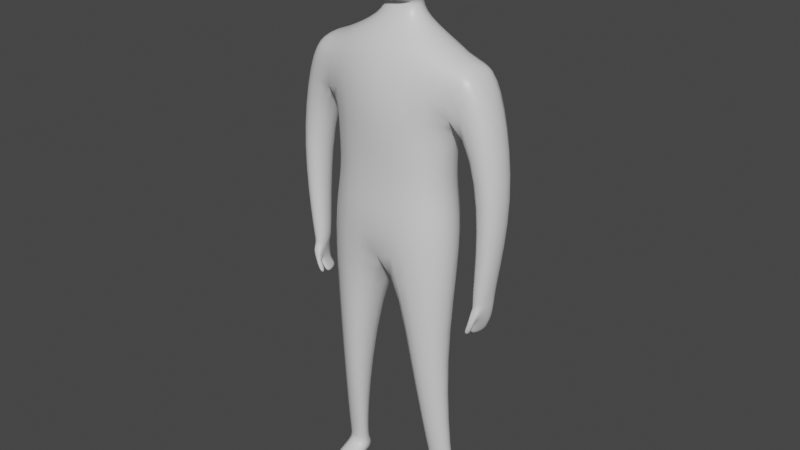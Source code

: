 # Source: Basic_Human_Model_Skeleton.blend  (saved by Blender 3.0.42; exported with 4.5.12 LTS)
import bpy
from mathutils import Matrix  # noqa: F401  (used for matrix-valued properties, if any)

bpy.ops.wm.read_factory_settings(use_empty=True)
scene = bpy.context.scene
scene.name = 'Scene'

# ---- collections
col_collection = bpy.data.collections.new('Collection'); scene.collection.children.link(col_collection)

# ---- materials (node trees are filled in below, after node groups)
mat_material = bpy.data.materials.new('Material')
mat_material.alpha_threshold = 0.0
mat_material.use_transparent_shadow = False
mat_material.line_color = (0.0, 0.0, 0.0, 1.0)

# ---- material node trees
mat_material.use_nodes = True; mat_material.node_tree.nodes.clear()
_N = mat_material.node_tree.nodes; _L = mat_material.node_tree.links
n0 = _N.new('ShaderNodeOutputMaterial'); n0.name = 'Material Output'; n0.location = (300, 300)
n1 = _N.new('ShaderNodeBsdfPrincipled'); n1.name = 'Principled BSDF'; n1.location = (10, 300)
n1.distribution = 'GGX'
n1.subsurface_method = 'RANDOM_WALK_SKIN'
n1.inputs[2].default_value = 0.4
n1.inputs[3].default_value = 1.45
n1.inputs[27].default_value = (0.0, 0.0, 0.0, 1.0)
n1.inputs[28].default_value = 1.0
_L.new(n1.outputs[0], n0.inputs[0])
n0.is_active_output = True

# ---- world
world_world = bpy.data.worlds.new('World'); scene.world = world_world
world_world.use_nodes = True; world_world.node_tree.nodes.clear()
_N = world_world.node_tree.nodes; _L = world_world.node_tree.links
n0 = _N.new('ShaderNodeOutputWorld'); n0.name = 'World Output'; n0.location = (300, 300)
n1 = _N.new('ShaderNodeBackground'); n1.name = 'Background'; n1.location = (10, 300)
n1.inputs[0].default_value = (0.05088, 0.05088, 0.05088, 1.0)
_L.new(n1.outputs[0], n0.inputs[0])
n0.is_active_output = True
world_world.color = (0.05088, 0.05088, 0.05088)
world_world.use_sun_shadow = False
world_world.sun_shadow_jitter_overblur = 0.0

# ---- meshes
me_cube = bpy.data.meshes.new('Cube')
me_cube.from_pydata([(0.7626, 0.4009, 5.226), (0.6674, 0.3947, 4.283), (0.7626, -0.1483, 5.226), (0.7063, -0.2803, 4.288), (0.0, 0.5073, 5.25), (0.0, 0.5319, 4.297), (0.0, -0.3093, 5.279), (0.0, -0.3786, 4.181), (0.7879, 0.3947, 3.333), (0.7879, -0.3353, 3.333), (0.0, 0.5871, 3.251), (0.0, -0.4222, 3.247), (0.6966, 0.07614, 1.897), (0.7027, -0.2129, 1.897), (0.2976, 0.1722, 1.93), (0.3081, -0.3255, 1.931), (0.7675, 0.256, 0.1831), (0.7923, 0.04722, 0.1839), (0.5334, 0.241, 0.1632), (0.4858, 0.04112, 0.184), (0.773, 0.3043, 4.743), (0.0, -0.5133, 4.799), (0.7949, -0.1483, 4.743), (0.0, 0.5319, 4.697), (0.9065, 0.4009, 5.191), (0.9065, -0.1483, 5.191), (1.156, 0.4009, 4.897), (1.156, -0.1483, 4.897), (1.044, 0.2011, 2.782), (0.9668, -0.06868, 2.777), (1.199, 0.2049, 2.897), (1.192, -0.09103, 2.831), (1.087, 0.1896, 2.571), (1.038, -0.06916, 2.581), (1.172, 0.1857, 2.555), (1.111, -0.08234, 2.608), (1.043, -0.09147, 3.832), (1.34, -0.09147, 3.902), (1.021, 0.2474, 3.832), (1.34, 0.3441, 3.902), (0.7677, 0.255, -0.05717), (0.7926, 0.04619, -0.05631), (0.5336, 0.2402, -0.02092), (0.5312, 0.02418, -0.01978), (0.473, -0.3561, 0.05865), (0.795, -0.3149, 0.0586), (0.4731, -0.3571, -0.05626), (0.7951, -0.316, -0.05631), (0.5435, 0.1506, 0.2171), (0.5, -0.02189, 0.254), (0.7654, -0.01205, 0.2525), (0.745, 0.1696, 0.2517), (0.2359, -0.006574, 5.478), (0.0, -0.04674, 5.49), (0.2359, 0.2373, 5.478), (0.0, 0.3944, 5.49), (0.2621, 0.03138, 5.676), (0.0, -0.01315, 5.661), (0.2695, 0.239, 5.711), (0.0, 0.321, 5.766), (0.6852, -0.2803, 3.813), (0.6463, 0.3947, 3.808), (0.0, 0.5595, 3.774), (0.0, -0.3729, 3.717), (0.3801, 0.08512, 5.97), (0.2891, 0.2963, 5.969), (0.0, 0.3581, 6.024), (0.3715, 0.03852, 6.52), (0.0, 0.02272, 6.613), (0.1992, 0.3126, 6.545), (0.0, 0.2759, 6.523), (0.2812, -0.2016, 5.811), (0.0, -0.2345, 5.791), (0.0, -0.211, 6.016), (0.2772, -0.2016, 6.012), (0.0, -0.2535, 6.419), (0.2257, -0.2441, 6.415), (0.1912, 0.04848, 5.649), (0.0, 0.02411, 5.676), (0.0, 0.3102, 5.72), (0.2082, 0.2149, 5.693), (1.073, 0.1538, 2.475), (0.9906, -0.03298, 2.455), (1.123, 0.1451, 2.45), (1.039, -0.041, 2.428), (1.229, 0.1756, 2.838), (1.046, 0.1725, 2.741), (1.124, -0.08144, 2.731), (1.01, -0.05081, 2.705), (1.022, -0.1396, 2.499), (1.104, -0.09061, 2.6), (1.115, -0.08694, 2.626), (1.056, -0.06869, 2.712), (1.015, 0.2102, 2.388), (0.956, 0.0001944, 2.362), (1.078, 0.2014, 2.363), (1.018, -0.007827, 2.334), (0.9705, -0.02095, 2.406), (1.033, -0.02892, 2.378), (0.9538, -0.1066, 2.393), (1.016, -0.1146, 2.365), (-0.7626, 0.4009, 5.226), (-0.6674, 0.3947, 4.283), (-0.7626, -0.1483, 5.226), (-0.7063, -0.2803, 4.288), (-0.7879, 0.3947, 3.333), (-0.7879, -0.3353, 3.333), (-0.6966, 0.07614, 1.897), (-0.7027, -0.2129, 1.897), (-0.2976, 0.1722, 1.93), (-0.3081, -0.3255, 1.931), (-0.7675, 0.256, 0.1831), (-0.7923, 0.04722, 0.1839), (-0.5334, 0.241, 0.1632), (-0.4858, 0.04112, 0.184), (-0.773, 0.3043, 4.743), (-0.7949, -0.1483, 4.743), (-0.9065, 0.4009, 5.191), (-0.9065, -0.1483, 5.191), (-1.156, 0.4009, 4.897), (-1.156, -0.1483, 4.897), (-1.044, 0.2011, 2.782), (-0.9668, -0.06868, 2.777), (-1.199, 0.2049, 2.897), (-1.192, -0.09103, 2.831), (-1.087, 0.1896, 2.571), (-1.038, -0.06916, 2.581), (-1.172, 0.1857, 2.555), (-1.111, -0.08234, 2.608), (-1.043, -0.09147, 3.832), (-1.34, -0.09147, 3.902), (-1.021, 0.2474, 3.832), (-1.34, 0.3441, 3.902), (-0.7677, 0.255, -0.05717), (-0.7926, 0.04619, -0.05631), (-0.5336, 0.2402, -0.02092), (-0.5312, 0.02418, -0.01978), (-0.473, -0.3561, 0.05865), (-0.795, -0.3149, 0.0586), (-0.4731, -0.3571, -0.05626), (-0.7951, -0.316, -0.05631), (-0.5435, 0.1506, 0.2171), (-0.5, -0.02189, 0.254), (-0.7654, -0.01205, 0.2525), (-0.745, 0.1696, 0.2517), (-0.2359, -0.006574, 5.478), (-0.2359, 0.2373, 5.478), (-0.2621, 0.03138, 5.676), (-0.2695, 0.239, 5.711), (-0.6852, -0.2803, 3.813), (-0.6463, 0.3947, 3.808), (-0.3801, 0.08512, 5.97), (-0.2891, 0.2963, 5.969), (-0.3715, 0.03852, 6.52), (-0.1992, 0.3126, 6.545), (-0.2812, -0.2016, 5.811), (-0.2772, -0.2016, 6.012), (-0.2257, -0.2441, 6.415), (-0.1912, 0.04848, 5.649), (-0.2082, 0.2149, 5.693), (-1.073, 0.1538, 2.475), (-0.9906, -0.03298, 2.455), (-1.123, 0.1451, 2.45), (-1.039, -0.041, 2.428), (-1.229, 0.1756, 2.838), (-1.046, 0.1725, 2.741), (-1.124, -0.08144, 2.731), (-1.01, -0.05081, 2.705), (-1.022, -0.1396, 2.499), (-1.104, -0.09061, 2.6), (-1.115, -0.08694, 2.626), (-1.056, -0.06869, 2.712), (-1.015, 0.2102, 2.388), (-0.956, 0.0001944, 2.362), (-1.078, 0.2014, 2.363), (-1.018, -0.007827, 2.334), (-0.9705, -0.02095, 2.406), (-1.033, -0.02892, 2.378), (-0.9538, -0.1066, 2.393), (-1.016, -0.1146, 2.365)], [], [(6, 2, 52, 53), (22, 2, 6, 21), (10, 8, 12, 14), (61, 60, 9, 8), (2, 22, 27, 25), (23, 4, 0, 20), (62, 61, 8, 10), (60, 63, 11, 9), (49, 48, 18, 19), (9, 11, 15, 13), (11, 10, 14, 15), (8, 9, 13, 12), (41, 17, 45, 47), (51, 50, 17, 16), (48, 51, 16, 18), (50, 49, 19, 17), (5, 23, 20, 1), (1, 20, 22, 3), (3, 22, 21, 7), (26, 24, 25, 27), (20, 0, 24, 26), (0, 2, 25, 24), (37, 36, 29, 31), (86, 85, 34, 32), (36, 38, 28, 29), (38, 39, 30, 28), (39, 37, 31, 30), (32, 34, 83, 81), (85, 87, 35, 34), (35, 87, 91, 90), (88, 86, 32, 33), (26, 27, 37, 39), (20, 26, 39, 38), (22, 20, 38, 36), (27, 22, 36, 37), (42, 40, 41, 43), (19, 18, 42, 43), (16, 17, 41, 40), (18, 16, 40, 42), (45, 44, 46, 47), (17, 19, 44, 45), (19, 43, 46, 44), (43, 41, 47, 46), (13, 15, 49, 50), (14, 12, 51, 48), (12, 13, 50, 51), (15, 14, 48, 49), (78, 77, 56, 57), (2, 0, 54, 52), (0, 4, 55, 54), (56, 58, 65, 64), (80, 79, 59, 58), (77, 80, 58, 56), (3, 7, 63, 60), (5, 1, 61, 62), (1, 3, 60, 61), (65, 66, 70, 69), (56, 64, 74, 71), (58, 59, 66, 65), (69, 70, 68, 67), (64, 65, 69, 67), (67, 68, 75, 76), (72, 71, 74, 73), (73, 74, 76, 75), (57, 56, 71, 72), (64, 67, 76, 74), (52, 54, 80, 77), (54, 55, 79, 80), (53, 52, 77, 78), (81, 83, 95, 93), (34, 35, 84, 83), (35, 33, 82, 84), (33, 32, 81, 82), (29, 28, 86, 88), (31, 29, 88, 87), (30, 31, 87, 85), (28, 30, 85, 86), (91, 92, 89, 90), (90, 89, 99, 100), (88, 33, 89, 92), (87, 88, 92, 91), (94, 93, 95, 96), (83, 84, 96, 95), (84, 82, 94, 96), (82, 81, 93, 94), (97, 98, 100, 99), (33, 35, 98, 97), (35, 90, 100, 98), (89, 33, 97, 99), (6, 53, 145, 103), (116, 21, 6, 103), (10, 109, 107, 105), (150, 105, 106, 149), (103, 118, 120, 116), (23, 115, 101, 4), (62, 10, 105, 150), (149, 106, 11, 63), (142, 114, 113, 141), (106, 108, 110, 11), (11, 110, 109, 10), (105, 107, 108, 106), (134, 140, 138, 112), (144, 111, 112, 143), (141, 113, 111, 144), (143, 112, 114, 142), (5, 102, 115, 23), (102, 104, 116, 115), (104, 7, 21, 116), (119, 120, 118, 117), (115, 119, 117, 101), (101, 117, 118, 103), (130, 124, 122, 129), (165, 125, 127, 164), (129, 122, 121, 131), (131, 121, 123, 132), (132, 123, 124, 130), (125, 160, 162, 127), (164, 127, 128, 166), (128, 169, 170, 166), (167, 126, 125, 165), (119, 132, 130, 120), (115, 131, 132, 119), (116, 129, 131, 115), (120, 130, 129, 116), (135, 136, 134, 133), (114, 136, 135, 113), (111, 133, 134, 112), (113, 135, 133, 111), (138, 140, 139, 137), (112, 138, 137, 114), (114, 137, 139, 136), (136, 139, 140, 134), (108, 143, 142, 110), (109, 141, 144, 107), (107, 144, 143, 108), (110, 142, 141, 109), (78, 57, 147, 158), (103, 145, 146, 101), (101, 146, 55, 4), (147, 151, 152, 148), (159, 148, 59, 79), (158, 147, 148, 159), (104, 149, 63, 7), (5, 62, 150, 102), (102, 150, 149, 104), (152, 154, 70, 66), (147, 155, 156, 151), (148, 152, 66, 59), (154, 153, 68, 70), (151, 153, 154, 152), (153, 157, 75, 68), (72, 73, 156, 155), (73, 75, 157, 156), (57, 72, 155, 147), (151, 156, 157, 153), (145, 158, 159, 146), (146, 159, 79, 55), (53, 78, 158, 145), (160, 172, 174, 162), (127, 162, 163, 128), (128, 163, 161, 126), (126, 161, 160, 125), (122, 167, 165, 121), (124, 166, 167, 122), (123, 164, 166, 124), (121, 165, 164, 123), (170, 169, 168, 171), (169, 179, 178, 168), (167, 171, 168, 126), (166, 170, 171, 167), (173, 175, 174, 172), (162, 174, 175, 163), (163, 175, 173, 161), (161, 173, 172, 160), (176, 178, 179, 177), (126, 176, 177, 128), (128, 177, 179, 169), (168, 178, 176, 126)])
me_cube.polygons.foreach_set('use_smooth', [True] * 178)
_uv = me_cube.uv_layers.new(name='UVMap')
_uv.uv.foreach_set('vector', [0.6314, 0.9658, 0.625, 0.75, 0.625, 0.75, 0.6314, 0.9658, 0.4648, 0.75, 0.625, 0.75, 0.6314, 0.9658, 0.4648, 1.0, 0.375, 0.25, 0.375, 0.5, 0.375, 0.4999, 0.375, 0.2809, 0.375, 0.5, 0.375, 0.75, 0.375, 0.75, 0.375, 0.5, 0.625, 0.75, 0.4648, 0.75, 0.4648, 0.75, 0.625, 0.75, 0.4648, 0.25, 0.625, 0.25, 0.625, 0.5, 0.4648, 0.5, 0.375, 0.25, 0.375, 0.5, 0.375, 0.5, 0.375, 0.25, 0.375, 0.75, 0.375, 1.0, 0.375, 1.0, 0.375, 0.75, 0.0, 0.0, 0.0, 0.0, 0.0, 0.0, 0.0, 0.0, 0.375, 0.75, 0.375, 1.0, 0.375, 0.9691, 0.375, 0.752, 0.0, 0.0, 0.0, 0.0, 0.0, 0.0, 0.0, 0.0, 0.375, 0.5, 0.375, 0.75, 0.375, 0.752, 0.375, 0.4999, 0.3034, 0.7283, 0.3034, 0.7283, 0.3034, 0.7283, 0.3034, 0.7283, 0.3055, 0.5178, 0.3055, 0.729, 0.3034, 0.7283, 0.3033, 0.5183, 0.375, 0.2005, 0.3055, 0.5178, 0.3033, 0.5183, 0.375, 0.198, 0.3055, 0.729, 0.375, 1.049, 0.375, 1.052, 0.3034, 0.7283, 0.375, 0.25, 0.4648, 0.25, 0.4648, 0.5, 0.375, 0.5, 0.375, 0.5, 0.4648, 0.5, 0.4648, 0.75, 0.375, 0.75, 0.375, 0.75, 0.4648, 0.75, 0.4648, 1.0, 0.375, 1.0, 0.4648, 0.5, 0.625, 0.5, 0.625, 0.75, 0.4648, 0.75, 0.4648, 0.5, 0.625, 0.5, 0.625, 0.5, 0.4648, 0.5, 0.625, 0.5, 0.625, 0.75, 0.625, 0.75, 0.625, 0.5, 0.4648, 0.75, 0.4648, 0.75, 0.4648, 0.75, 0.4648, 0.75, 0.4648, 0.5, 0.4648, 0.5, 0.4648, 0.5, 0.4648, 0.5, 0.4648, 0.75, 0.4648, 0.5, 0.4648, 0.5, 0.4648, 0.75, 0.4648, 0.5, 0.4648, 0.5, 0.4648, 0.5, 0.4648, 0.5, 0.4648, 0.5, 0.4648, 0.75, 0.4648, 0.75, 0.4648, 0.5, 0.4648, 0.5, 0.4648, 0.5, 0.4648, 0.5, 0.4648, 0.5, 0.4648, 0.5, 0.4648, 0.75, 0.4648, 0.75, 0.4648, 0.5, 0.4648, 0.75, 0.4648, 0.75, 0.4648, 0.75, 0.4648, 0.75, 0.4648, 0.75, 0.4648, 0.5, 0.4648, 0.5, 0.4648, 0.75, 0.4648, 0.5, 0.4648, 0.75, 0.4648, 0.75, 0.4648, 0.5, 0.4648, 0.5, 0.4648, 0.5, 0.4648, 0.5, 0.4648, 0.5, 0.4648, 0.75, 0.4648, 0.5, 0.4648, 0.5, 0.4648, 0.75, 0.4648, 0.75, 0.4648, 0.75, 0.4648, 0.75, 0.4648, 0.75, 0.0543, 0.496, 0.3033, 0.5183, 0.3034, 0.7283, 0.0544, 0.7513, 0.0, 0.0, 0.0, 0.0, 0.0, 0.0, 0.0, 0.0, 0.3033, 0.5183, 0.3034, 0.7283, 0.3034, 0.7283, 0.3033, 0.5183, 0.375, 0.198, 0.3033, 0.5183, 0.3033, 0.5183, 0.375, 0.198, 0.3034, 0.7283, 0.375, 1.052, 0.375, 1.052, 0.3034, 0.7283, 0.3034, 0.7283, 0.375, 1.052, 0.375, 1.052, 0.3034, 0.7283, 0.0, 0.0, 0.0, 0.0, 0.0, 0.0, 0.0, 0.0, 0.0544, 0.7513, 0.3034, 0.7283, 0.3034, 0.7283, 0.0544, 0.7513, 0.375, 0.752, 0.375, 0.9691, 0.375, 1.049, 0.3055, 0.729, 0.375, 0.2809, 0.375, 0.4999, 0.3055, 0.5178, 0.375, 0.2005, 0.375, 0.4999, 0.375, 0.752, 0.3055, 0.729, 0.3055, 0.5178, 0.0, 0.0, 0.0, 0.0, 0.0, 0.0, 0.0, 0.0, 0.6314, 0.9658, 0.625, 0.75, 0.625, 0.75, 0.6314, 0.9658, 0.625, 0.75, 0.625, 0.5, 0.625, 0.5, 0.625, 0.75, 0.625, 0.5, 0.625, 0.25, 0.625, 0.25, 0.625, 0.5, 0.625, 0.75, 0.625, 0.5, 0.625, 0.5, 0.625, 0.75, 0.625, 0.5, 0.625, 0.25, 0.625, 0.25, 0.625, 0.5, 0.625, 0.75, 0.625, 0.5, 0.625, 0.5, 0.625, 0.75, 0.375, 0.75, 0.375, 1.0, 0.375, 1.0, 0.375, 0.75, 0.375, 0.25, 0.375, 0.5, 0.375, 0.5, 0.375, 0.25, 0.375, 0.5, 0.375, 0.75, 0.375, 0.75, 0.375, 0.5, 0.625, 0.5, 0.625, 0.25, 0.625, 0.25, 0.625, 0.5, 0.625, 0.75, 0.625, 0.75, 0.625, 0.75, 0.625, 0.75, 0.625, 0.5, 0.625, 0.25, 0.625, 0.25, 0.625, 0.5, 0.625, 0.5, 0.875, 0.5, 0.875, 0.6976, 0.625, 0.75, 0.625, 0.75, 0.625, 0.5, 0.625, 0.5, 0.625, 0.75, 0.625, 0.75, 0.875, 0.6976, 0.875, 0.6976, 0.625, 0.75, 0.6314, 0.9658, 0.625, 0.75, 0.625, 0.75, 0.6314, 0.9658, 0.6314, 0.9658, 0.625, 0.75, 0.625, 0.75, 0.6314, 0.9658, 0.6314, 0.9658, 0.625, 0.75, 0.625, 0.75, 0.6314, 0.9658, 0.625, 0.75, 0.625, 0.75, 0.625, 0.75, 0.625, 0.75, 0.625, 0.75, 0.625, 0.5, 0.625, 0.5, 0.625, 0.75, 0.625, 0.5, 0.625, 0.25, 0.625, 0.25, 0.625, 0.5, 0.6314, 0.9658, 0.625, 0.75, 0.625, 0.75, 0.6314, 0.9658, 0.4648, 0.5, 0.4648, 0.5, 0.4648, 0.5, 0.4648, 0.5, 0.4648, 0.5, 0.4648, 0.75, 0.4648, 0.75, 0.4648, 0.5, 0.4648, 0.75, 0.4648, 0.75, 0.4648, 0.75, 0.4648, 0.75, 0.4648, 0.75, 0.4648, 0.5, 0.4648, 0.5, 0.4648, 0.75, 0.4648, 0.75, 0.4648, 0.5, 0.4648, 0.5, 0.4648, 0.75, 0.4648, 0.75, 0.4648, 0.75, 0.4648, 0.75, 0.4648, 0.75, 0.4648, 0.5, 0.4648, 0.75, 0.4648, 0.75, 0.4648, 0.5, 0.4648, 0.5, 0.4648, 0.5, 0.4648, 0.5, 0.4648, 0.5, 0.4648, 0.75, 0.4648, 0.75, 0.4648, 0.75, 0.4648, 0.75, 0.4648, 0.75, 0.4648, 0.75, 0.4648, 0.75, 0.4648, 0.75, 0.4648, 0.75, 0.4648, 0.75, 0.4648, 0.75, 0.4648, 0.75, 0.4648, 0.75, 0.4648, 0.75, 0.4648, 0.75, 0.4648, 0.75, 0.4648, 0.75, 0.4648, 0.5, 0.4648, 0.5, 0.4648, 0.75, 0.4648, 0.5, 0.4648, 0.75, 0.4648, 0.75, 0.4648, 0.5, 0.4648, 0.75, 0.4648, 0.75, 0.4648, 0.75, 0.4648, 0.75, 0.4648, 0.75, 0.4648, 0.5, 0.4648, 0.5, 0.4648, 0.75, 0.4648, 0.75, 0.4648, 0.75, 0.4648, 0.75, 0.4648, 0.75, 0.4648, 0.75, 0.4648, 0.75, 0.4648, 0.75, 0.4648, 0.75, 0.4648, 0.75, 0.4648, 0.75, 0.4648, 0.75, 0.4648, 0.75, 0.4648, 0.75, 0.4648, 0.75, 0.4648, 0.75, 0.4648, 0.75, 0.6314, 0.9658, 0.6314, 0.9658, 0.625, 0.75, 0.625, 0.75, 0.4648, 0.75, 0.4648, 1.0, 0.6314, 0.9658, 0.625, 0.75, 0.375, 0.25, 0.375, 0.2809, 0.375, 0.4999, 0.375, 0.5, 0.375, 0.5, 0.375, 0.5, 0.375, 0.75, 0.375, 0.75, 0.625, 0.75, 0.625, 0.75, 0.4648, 0.75, 0.4648, 0.75, 0.4648, 0.25, 0.4648, 0.5, 0.625, 0.5, 0.625, 0.25, 0.375, 0.25, 0.375, 0.25, 0.375, 0.5, 0.375, 0.5, 0.375, 0.75, 0.375, 0.75, 0.375, 1.0, 0.375, 1.0, 0.0, 0.0, 0.0, 0.0, 0.0, 0.0, 0.0, 0.0, 0.375, 0.75, 0.375, 0.752, 0.375, 0.9691, 0.375, 1.0, 0.0, 0.0, 0.0, 0.0, 0.0, 0.0, 0.0, 0.0, 0.375, 0.5, 0.375, 0.4999, 0.375, 0.752, 0.375, 0.75, 0.3034, 0.7283, 0.3034, 0.7283, 0.3034, 0.7283, 0.3034, 0.7283, 0.3055, 0.5178, 0.3033, 0.5183, 0.3034, 0.7283, 0.3055, 0.729, 0.375, 0.2005, 0.375, 0.198, 0.3033, 0.5183, 0.3055, 0.5178, 0.3055, 0.729, 0.3034, 0.7283, 0.375, 1.052, 0.375, 1.049, 0.375, 0.25, 0.375, 0.5, 0.4648, 0.5, 0.4648, 0.25, 0.375, 0.5, 0.375, 0.75, 0.4648, 0.75, 0.4648, 0.5, 0.375, 0.75, 0.375, 1.0, 0.4648, 1.0, 0.4648, 0.75, 0.4648, 0.5, 0.4648, 0.75, 0.625, 0.75, 0.625, 0.5, 0.4648, 0.5, 0.4648, 0.5, 0.625, 0.5, 0.625, 0.5, 0.625, 0.5, 0.625, 0.5, 0.625, 0.75, 0.625, 0.75, 0.4648, 0.75, 0.4648, 0.75, 0.4648, 0.75, 0.4648, 0.75, 0.4648, 0.5, 0.4648, 0.5, 0.4648, 0.5, 0.4648, 0.5, 0.4648, 0.75, 0.4648, 0.75, 0.4648, 0.5, 0.4648, 0.5, 0.4648, 0.5, 0.4648, 0.5, 0.4648, 0.5, 0.4648, 0.5, 0.4648, 0.5, 0.4648, 0.5, 0.4648, 0.75, 0.4648, 0.75, 0.4648, 0.5, 0.4648, 0.5, 0.4648, 0.5, 0.4648, 0.5, 0.4648, 0.5, 0.4648, 0.5, 0.4648, 0.75, 0.4648, 0.75, 0.4648, 0.75, 0.4648, 0.75, 0.4648, 0.75, 0.4648, 0.75, 0.4648, 0.75, 0.4648, 0.75, 0.4648, 0.5, 0.4648, 0.5, 0.4648, 0.5, 0.4648, 0.5, 0.4648, 0.75, 0.4648, 0.75, 0.4648, 0.5, 0.4648, 0.5, 0.4648, 0.5, 0.4648, 0.5, 0.4648, 0.75, 0.4648, 0.75, 0.4648, 0.5, 0.4648, 0.5, 0.4648, 0.75, 0.4648, 0.75, 0.4648, 0.75, 0.4648, 0.75, 0.0543, 0.496, 0.0544, 0.7513, 0.3034, 0.7283, 0.3033, 0.5183, 0.0, 0.0, 0.0, 0.0, 0.0, 0.0, 0.0, 0.0, 0.3033, 0.5183, 0.3033, 0.5183, 0.3034, 0.7283, 0.3034, 0.7283, 0.375, 0.198, 0.375, 0.198, 0.3033, 0.5183, 0.3033, 0.5183, 0.3034, 0.7283, 0.3034, 0.7283, 0.375, 1.052, 0.375, 1.052, 0.3034, 0.7283, 0.3034, 0.7283, 0.375, 1.052, 0.375, 1.052, 0.0, 0.0, 0.0, 0.0, 0.0, 0.0, 0.0, 0.0, 0.0544, 0.7513, 0.0544, 0.7513, 0.3034, 0.7283, 0.3034, 0.7283, 0.375, 0.752, 0.3055, 0.729, 0.375, 1.049, 0.375, 0.9691, 0.375, 0.2809, 0.375, 0.2005, 0.3055, 0.5178, 0.375, 0.4999, 0.375, 0.4999, 0.3055, 0.5178, 0.3055, 0.729, 0.375, 0.752, 0.0, 0.0, 0.0, 0.0, 0.0, 0.0, 0.0, 0.0, 0.6314, 0.9658, 0.6314, 0.9658, 0.625, 0.75, 0.625, 0.75, 0.625, 0.75, 0.625, 0.75, 0.625, 0.5, 0.625, 0.5, 0.625, 0.5, 0.625, 0.5, 0.625, 0.25, 0.625, 0.25, 0.625, 0.75, 0.625, 0.75, 0.625, 0.5, 0.625, 0.5, 0.625, 0.5, 0.625, 0.5, 0.625, 0.25, 0.625, 0.25, 0.625, 0.75, 0.625, 0.75, 0.625, 0.5, 0.625, 0.5, 0.375, 0.75, 0.375, 0.75, 0.375, 1.0, 0.375, 1.0, 0.375, 0.25, 0.375, 0.25, 0.375, 0.5, 0.375, 0.5, 0.375, 0.5, 0.375, 0.5, 0.375, 0.75, 0.375, 0.75, 0.625, 0.5, 0.625, 0.5, 0.625, 0.25, 0.625, 0.25, 0.625, 0.75, 0.625, 0.75, 0.625, 0.75, 0.625, 0.75, 0.625, 0.5, 0.625, 0.5, 0.625, 0.25, 0.625, 0.25, 0.625, 0.5, 0.625, 0.75, 0.875, 0.6976, 0.875, 0.5, 0.625, 0.75, 0.625, 0.75, 0.625, 0.5, 0.625, 0.5, 0.625, 0.75, 0.625, 0.75, 0.875, 0.6976, 0.875, 0.6976, 0.6314, 0.9658, 0.6314, 0.9658, 0.625, 0.75, 0.625, 0.75, 0.6314, 0.9658, 0.6314, 0.9658, 0.625, 0.75, 0.625, 0.75, 0.6314, 0.9658, 0.6314, 0.9658, 0.625, 0.75, 0.625, 0.75, 0.625, 0.75, 0.625, 0.75, 0.625, 0.75, 0.625, 0.75, 0.625, 0.75, 0.625, 0.75, 0.625, 0.5, 0.625, 0.5, 0.625, 0.5, 0.625, 0.5, 0.625, 0.25, 0.625, 0.25, 0.6314, 0.9658, 0.6314, 0.9658, 0.625, 0.75, 0.625, 0.75, 0.4648, 0.5, 0.4648, 0.5, 0.4648, 0.5, 0.4648, 0.5, 0.4648, 0.5, 0.4648, 0.5, 0.4648, 0.75, 0.4648, 0.75, 0.4648, 0.75, 0.4648, 0.75, 0.4648, 0.75, 0.4648, 0.75, 0.4648, 0.75, 0.4648, 0.75, 0.4648, 0.5, 0.4648, 0.5, 0.4648, 0.75, 0.4648, 0.75, 0.4648, 0.5, 0.4648, 0.5, 0.4648, 0.75, 0.4648, 0.75, 0.4648, 0.75, 0.4648, 0.75, 0.4648, 0.5, 0.4648, 0.5, 0.4648, 0.75, 0.4648, 0.75, 0.4648, 0.5, 0.4648, 0.5, 0.4648, 0.5, 0.4648, 0.5, 0.4648, 0.75, 0.4648, 0.75, 0.4648, 0.75, 0.4648, 0.75, 0.4648, 0.75, 0.4648, 0.75, 0.4648, 0.75, 0.4648, 0.75, 0.4648, 0.75, 0.4648, 0.75, 0.4648, 0.75, 0.4648, 0.75, 0.4648, 0.75, 0.4648, 0.75, 0.4648, 0.75, 0.4648, 0.75, 0.4648, 0.75, 0.4648, 0.75, 0.4648, 0.5, 0.4648, 0.5, 0.4648, 0.5, 0.4648, 0.5, 0.4648, 0.75, 0.4648, 0.75, 0.4648, 0.75, 0.4648, 0.75, 0.4648, 0.75, 0.4648, 0.75, 0.4648, 0.75, 0.4648, 0.75, 0.4648, 0.5, 0.4648, 0.5, 0.4648, 0.75, 0.4648, 0.75, 0.4648, 0.75, 0.4648, 0.75, 0.4648, 0.75, 0.4648, 0.75, 0.4648, 0.75, 0.4648, 0.75, 0.4648, 0.75, 0.4648, 0.75, 0.4648, 0.75, 0.4648, 0.75, 0.4648, 0.75, 0.4648, 0.75, 0.4648, 0.75, 0.4648, 0.75])
me_cube.materials.append(mat_material)
me_cube.use_remesh_preserve_volume = False
me_cube.use_remesh_preserve_attributes = False
me_cube.use_mirror_vertex_groups = False
me_cube.update()
arm_armature_003 = bpy.data.armatures.new('Armature.003')  # bones are not reproduced

# ---- objects
ob_cube = bpy.data.objects.new('Cube', me_cube)
ob_armature = bpy.data.objects.new('Armature', arm_armature_003)

# ---- transforms, parenting, visibility, modifiers, constraints
ob_cube.parent = ob_armature
ob_cube.matrix_parent_inverse = Matrix(((1.0, -0.0, 0.0, 0.009431), (-0.0, 1.0, -0.0, 0.1137), (-0.0, 0.0, 1.0, -3.292), (-0.0, 0.0, -0.0, 1.0)))
ob_cube.location = (0.01984, 0.0, 0.0)
ob_cube.lock_rotations_4d = False
ob_cube.empty_display_type = 'ARROWS'
ob_cube.lineart.crease_threshold = 0.0
_vg = ob_cube.vertex_groups.new(name='Bone')
for _i, _w in zip([7, 11, 60, 63, 149], [0.08698, 0.0006658, 0.1071, 0.6921, 0.105]): _vg.add([_i], _w, 'REPLACE')
_vg = ob_cube.vertex_groups.new(name='Bone.001')
for _i, _w in zip([0, 1, 3, 4, 5, 6, 7, 10, 20, 21, 22, 23, 52, 53, 54, 55, 60, 61, 62, 63, 79, 101, 102, 104, 105, 106, 115, 116, 145, 146, 149, 150], [0.02488, 0.7051, 0.703, 0.7579, 0.949, 0.8036, 0.8487, 0.007148, 0.04751, 0.8791, 0.02248, 0.8759, 0.002872, 0.03699, 0.06053, 0.3215, 0.6747, 0.7691, 0.8867, 0.1958, 0.06064, 0.02524, 0.7133, 0.7121, 0.003161, 0.01016, 0.05019, 0.0251, 0.0003505, 0.06016, 0.6865, 0.7791]): _vg.add([_i], _w, 'REPLACE')
_vg = ob_cube.vertex_groups.new(name='Bone.003')
for _i, _w in zip([54, 55, 56, 57, 58, 59, 64, 65, 66, 67, 68, 69, 70, 71, 72, 73, 74, 75, 76, 77, 78, 79, 80, 146, 147, 148, 151, 152, 153, 154, 155, 156, 157, 158, 159], [0.05032, 0.003807, 0.7768, 0.7757, 0.7674, 0.7511, 0.963, 0.9572, 0.9636, 0.9952, 0.9985, 0.993, 0.9969, 0.9163, 0.9392, 0.9858, 0.98, 0.997, 0.9946, 0.2494, 0.05506, 0.2953, 0.4455, 0.0111, 0.7692, 0.7188, 0.963, 0.9526, 0.9956, 0.9929, 0.9161, 0.9809, 0.995, 0.2108, 0.2703]): _vg.add([_i], _w, 'REPLACE')
_vg = ob_cube.vertex_groups.new(name='Bone.004')
for _i, _w in zip([0, 2, 4, 6, 22, 24, 25, 52, 53, 54, 55, 56, 58, 77, 79, 80, 146], [0.833, 0.9117, 0.1023, 0.06515, 0.003548, 0.1782, 0.1957, 0.8754, 0.03292, 0.7724, 0.3027, 0.04455, 0.04518, 0.1517, 0.05774, 0.1243, 0.05054]): _vg.add([_i], _w, 'REPLACE')
_vg = ob_cube.vertex_groups.new(name='Bone.002')
for _i, _w in zip([6, 52, 53, 54, 55, 56, 57, 58, 59, 64, 65, 66, 71, 72, 77, 78, 79, 80, 145, 146, 147, 148, 151, 152, 155, 158, 159], [0.06514, 0.071, 0.8646, 0.05233, 0.04073, 0.1693, 0.2186, 0.1678, 0.1839, 0.005922, 0.01227, 0.00362, 0.06694, 0.05476, 0.5843, 0.9353, 0.5236, 0.3953, 0.06994, 0.06563, 0.177, 0.2047, 0.006366, 0.01935, 0.0676, 0.6213, 0.5267]): _vg.add([_i], _w, 'REPLACE')
_vg = ob_cube.vertex_groups.new(name='Bone.005')
for _i, _w in zip([0, 1, 2, 3, 20, 21, 22, 23, 24, 25, 26, 27, 36, 37, 38, 39, 60, 61], [0.1204, 0.2411, 0.06693, 0.2228, 0.9108, 0.02794, 0.9234, 0.02571, 0.8066, 0.7949, 0.9532, 0.9766, 0.0441, 0.4765, 0.05975, 0.4582, 0.03983, 0.04203]): _vg.add([_i], _w, 'REPLACE')
_vg = ob_cube.vertex_groups.new(name='Bone.006')
for _i, _w in zip([28, 29, 30, 31, 32, 33, 34, 35, 36, 37, 38, 39, 81, 82, 83, 84, 85, 86, 87, 88, 89, 90, 91, 92, 93, 94, 95, 96, 97, 98, 99, 100], [0.9997, 1.003, 0.9956, 0.9959, 1.0, 1.0, 1.0, 1.0, 0.9525, 0.5235, 0.9395, 0.5414, 1.0, 1.0, 1.0, 1.0, 0.9998, 1.0, 0.9998, 1.0, 1.0, 1.0, 1.0, 1.0, 1.0, 1.0, 1.0, 1.0, 1.0, 1.0, 1.0, 1.0]): _vg.add([_i], _w, 'REPLACE')
_vg = ob_cube.vertex_groups.new(name='Bone.007')
for _i, _w in zip([4, 6, 53, 54, 55, 79, 101, 103, 116, 117, 118, 145, 146, 147, 148, 158, 159], [0.1025, 0.06538, 0.03349, 0.05091, 0.3038, 0.06275, 0.833, 0.9113, 0.004911, 0.1776, 0.1948, 0.8815, 0.7797, 0.04399, 0.05745, 0.1526, 0.1596]): _vg.add([_i], _w, 'REPLACE')
_vg = ob_cube.vertex_groups.new(name='Bone.008')
for _i, _w in zip([21, 23, 101, 102, 103, 104, 115, 116, 117, 118, 119, 120, 129, 130, 131, 132, 149, 150], [0.02753, 0.02544, 0.1209, 0.2353, 0.06726, 0.217, 0.9088, 0.9213, 0.8072, 0.796, 0.9538, 0.9772, 0.05656, 0.4815, 0.06646, 0.4617, 0.03558, 0.03766]): _vg.add([_i], _w, 'REPLACE')
_vg = ob_cube.vertex_groups.new(name='Bone.009')
for _i, _w in zip([121, 122, 123, 124, 125, 126, 127, 128, 129, 130, 131, 132, 160, 161, 162, 163, 164, 165, 166, 167, 168, 169, 170, 171, 172, 173, 174, 175, 176, 177, 178, 179], [0.9998, 1.004, 0.9959, 0.9963, 1.0, 1.0, 1.0, 1.0, 0.9429, 0.5185, 0.9327, 0.538, 1.0, 1.0, 1.0, 1.0, 0.9998, 1.0, 0.9999, 1.0, 1.0, 1.0, 1.0, 1.0, 1.0, 1.0, 1.0, 1.0, 1.0, 1.0, 1.0, 1.0]): _vg.add([_i], _w, 'REPLACE')
_vg = ob_cube.vertex_groups.new(name='Bone.010')
for _i, _w in zip([8, 9, 10, 11, 60, 61, 62, 63, 105, 106], [0.4996, 0.4989, 0.8606, 0.8508, 0.08636, 0.08532, 0.07019, 0.07367, 0.03849, 0.05796]): _vg.add([_i], _w, 'REPLACE')
_vg = ob_cube.vertex_groups.new(name='Bone.011')
for _i, _w in zip([10, 105, 106, 149, 150], [0.04375, 0.8586, 0.07962, 0.01029, 0.1162]): _vg.add([_i], _w, 'REPLACE')
_vg = ob_cube.vertex_groups.new(name='Bone.012')
for _i, _w in zip([11, 105, 106, 107, 108, 109, 110, 149], [0.06277, 0.06582, 0.821, 0.9937, 0.9906, 0.9882, 0.9807, 0.1163]): _vg.add([_i], _w, 'REPLACE')
_vg = ob_cube.vertex_groups.new(name='Bone.013')
for _i, _w in zip([111, 112, 113, 114, 133, 134, 135, 136, 137, 138, 139, 140, 141, 142, 143, 144], [0.9999, 0.9999, 1.0, 0.9999, 1.0, 1.0, 1.0, 1.0, 1.0, 1.0, 1.0, 1.0, 0.9981, 0.9949, 0.9962, 0.9974]): _vg.add([_i], _w, 'REPLACE')
_vg = ob_cube.vertex_groups.new(name='Bone.014')
for _i, _w in zip([8, 9, 10, 11, 12, 13, 14, 15, 60, 61], [0.4818, 0.4747, 0.03615, 0.03468, 0.002558, 0.1084, 0.8593, 0.7985, 0.07921, 0.07348]): _vg.add([_i], _w, 'REPLACE')
_vg = ob_cube.vertex_groups.new(name='Bone.015')
for _i, _w in zip([12, 13, 14, 15, 16, 17, 18, 19, 40, 41, 42, 43, 44, 45, 46, 47, 48, 49, 50, 51], [0.9728, 0.8858, 0.1276, 0.1825, 1.0, 1.0, 0.9999, 0.9999, 1.0, 1.0, 1.0, 1.0, 1.0, 1.0, 1.0, 1.0, 0.9979, 0.9959, 0.9997, 1.001]): _vg.add([_i], _w, 'REPLACE')
_m = ob_cube.modifiers.new('Subdivision', 'SUBSURF')
_m.levels = 2
_m = ob_cube.modifiers.new('Armature', 'ARMATURE')
_m = ob_cube.modifiers.new('Armature.001', 'ARMATURE')
_m = ob_cube.modifiers.new('Armature.002', 'ARMATURE')
_m.object = ob_armature
ob_armature.location = (-0.009431, -0.1137, 3.292)

# ---- collection membership
scene.collection.objects.link(ob_cube)
col_collection.objects.link(ob_armature)

# ---- scene / render settings (as saved in the file)
scene.frame_start = 1; scene.frame_end = 250; scene.frame_set(219)
scene.render.engine = 'BLENDER_EEVEE_NEXT'
scene.cycles.sampling_pattern = 'TABULATED_SOBOL'
scene.cycles.use_light_tree = False
scene.view_settings.view_transform = 'Filmic'
bpy.context.view_layer.update()

# ---- added for rendering (the .blend has no active camera and no usable light): camera, sun
cam_auto = bpy.data.cameras.new('AutoCamera')
cam_auto.lens = 50.0
cam_auto.sensor_width = 36.0
cam_auto.clip_end = 1000.0
ob_auto_camera = bpy.data.objects.new('AutoCamera', cam_auto)
scene.collection.objects.link(ob_auto_camera)
ob_auto_camera.location = (6.60661, -7.83395, 8.52691)
ob_auto_camera.rotation_euler = (1.09748, -7.21219e-08, 0.694738)
scene.camera = ob_auto_camera
light_auto_sun = bpy.data.lights.new('AutoSun', 'SUN')
light_auto_sun.energy = 3.0
light_auto_sun.angle = 0.0523599
ob_auto_sun = bpy.data.objects.new('AutoSun', light_auto_sun)
scene.collection.objects.link(ob_auto_sun)
ob_auto_sun.rotation_euler = (0.872665, 0.174533, 0.523599)
bpy.context.view_layer.update()
